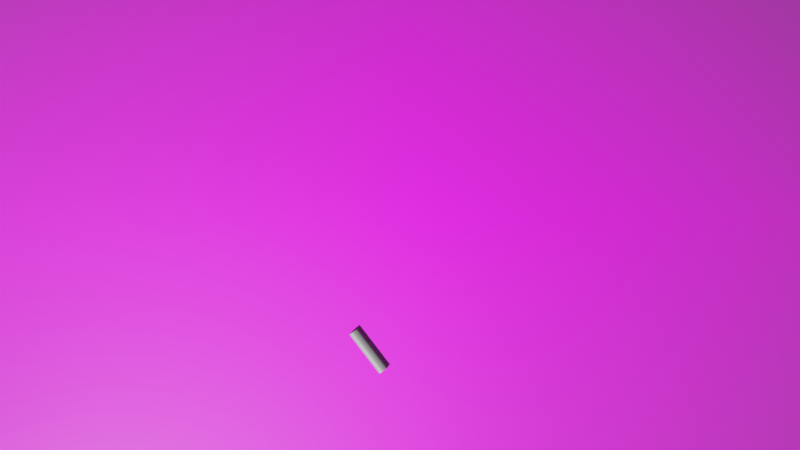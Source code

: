 # Source: Synthetic_Mine_Generation.blend  (saved by Blender 3.4.6; exported with 4.5.12 LTS)
import bpy
from mathutils import Matrix  # noqa: F401  (used for matrix-valued properties, if any)

bpy.ops.wm.read_factory_settings(use_empty=True)
scene = bpy.context.scene
scene.name = 'Scene'

# ---- collections
col_collection = bpy.data.collections.new('Collection'); scene.collection.children.link(col_collection)
col_collection_2 = bpy.data.collections.new('Collection 2'); scene.collection.children.link(col_collection_2)

# ---- images (referenced by path relative to the original .blend; pixels are not part of the script)
import os
ASSET_DIR = os.environ.get("B2B_ASSET_DIR", "")  # directory of the original .blend (textures are referenced by path, not embedded)
HERE = os.path.dirname(os.path.abspath(__file__))  # packed textures are extracted next to this script under _unpacked/

def load_image(name, relpath, width, height, colorspace="sRGB"):
    """Load a texture the original file referenced (path relative to the .blend, or extracted next to this script)."""
    p = next((c for c in (os.path.join(HERE, relpath), os.path.join(ASSET_DIR, relpath)) if relpath and os.path.exists(c)), "")
    if p:
        img = bpy.data.images.load(p, check_existing=True)
        img.name = name
    else:  # same state as the original file: an image datablock whose file is absent (Cycles renders it pink)
        img = bpy.data.images.new(name, width, height)
        img.source = "FILE"
        img.filepath = "//" + (relpath or name)
    img.colorspace_settings.name = colorspace
    return img
img_img_0064_copy_png = load_image('img_0064-copy.png', 'img_0064-copy.png', 1024, 1024, 'sRGB')

# ---- materials (node trees are filled in below, after node groups)
mat_material_002 = bpy.data.materials.new('Material.002')
mat_material_002.use_transparent_shadow = False
mat_img_0064_copy = bpy.data.materials.new('img_0064-copy')
mat_img_0064_copy.surface_render_method = 'BLENDED'
mat_img_0064_copy.blend_method = 'BLEND'

# ---- material node trees
mat_material_002.use_nodes = True; mat_material_002.node_tree.nodes.clear()
_N = mat_material_002.node_tree.nodes; _L = mat_material_002.node_tree.links
n0 = _N.new('ShaderNodeBsdfPrincipled'); n0.name = 'Principled BSDF'; n0.location = (10, 300)
n0.distribution = 'GGX'
n0.subsurface_method = 'RANDOM_WALK_SKIN'
n0.inputs[0].default_value = (0.1237, 0.1203, 0.1203, 1.0)
n0.inputs[3].default_value = 1.45
n0.inputs[27].default_value = (0.0, 0.0, 0.0, 1.0)
n0.inputs[28].default_value = 1.0
n1 = _N.new('ShaderNodeOutputMaterial'); n1.name = 'Material Output'; n1.location = (300, 300)
_L.new(n0.outputs[0], n1.inputs[0])
n1.is_active_output = True
mat_img_0064_copy.use_nodes = True; mat_img_0064_copy.node_tree.nodes.clear()
_N = mat_img_0064_copy.node_tree.nodes; _L = mat_img_0064_copy.node_tree.links
n0 = _N.new('ShaderNodeOutputMaterial'); n0.name = 'Material Output'; n0.location = (300, 300)
n1 = _N.new('ShaderNodeTexImage'); n1.name = 'Image Texture'; n1.location = (-200, 300)
n1.image = img_img_0064_copy_png
n1.extension = 'CLIP'
n2 = _N.new('ShaderNodeBsdfPrincipled'); n2.name = 'Principled BSDF'; n2.location = (0, 300)
n2.distribution = 'GGX'
n2.subsurface_method = 'RANDOM_WALK_SKIN'
n2.inputs[3].default_value = 1.45
n2.inputs[27].default_value = (0.0, 0.0, 0.0, 1.0)
n2.inputs[28].default_value = 1.0
_L.new(n1.outputs[0], n2.inputs[0])
_L.new(n1.outputs[1], n2.inputs[4])
_L.new(n2.outputs[0], n0.inputs[0])
n0.is_active_output = True

# ---- world
world_world = bpy.data.worlds.new('World'); scene.world = world_world
world_world.use_nodes = True; world_world.node_tree.nodes.clear()
_N = world_world.node_tree.nodes; _L = world_world.node_tree.links
n0 = _N.new('ShaderNodeOutputWorld'); n0.name = 'World Output'; n0.location = (300, 300)
n1 = _N.new('ShaderNodeBackground'); n1.name = 'Background'; n1.location = (10, 300)
n1.inputs[0].default_value = (0.05088, 0.05088, 0.05088, 1.0)
_L.new(n1.outputs[0], n0.inputs[0])
n0.is_active_output = True
world_world.color = (0.05088, 0.05088, 0.05088)
world_world.use_sun_shadow = False
world_world.sun_shadow_jitter_overblur = 0.0

# ---- cameras
cam_camera = bpy.data.cameras.new('Camera')
cam_camera.clip_end = 100.0
cam_camera.ortho_scale = 7.314

# ---- lights
light_light = bpy.data.lights.new('Light', 'POINT')
light_light.transmission_factor = 0.0
light_light.energy = 1.2e+04
light_light.shadow_soft_size = 0.1
light_light.shadow_maximum_resolution = 0.006
light_light.use_absolute_resolution = True

# ---- meshes
me_cylinder = bpy.data.meshes.new('Cylinder')
me_cylinder.from_pydata([(0.0, 1.0, -1.0), (0.0, 1.0, 1.0), (0.1951, 0.9808, -1.0), (0.1951, 0.9808, 1.0), (0.3827, 0.9239, -1.0), (0.3827, 0.9239, 1.0), (0.5556, 0.8315, -1.0), (0.5556, 0.8315, 1.0), (0.7071, 0.7071, -1.0), (0.7071, 0.7071, 1.0), (0.8315, 0.5556, -1.0), (0.8315, 0.5556, 1.0), (0.9239, 0.3827, -1.0), (0.9239, 0.3827, 1.0), (0.9808, 0.1951, -1.0), (0.9808, 0.1951, 1.0), (1.0, 0.0, -1.0), (1.0, 0.0, 1.0), (0.9808, -0.1951, -1.0), (0.9808, -0.1951, 1.0), (0.9239, -0.3827, -1.0), (0.9239, -0.3827, 1.0), (0.8315, -0.5556, -1.0), (0.8315, -0.5556, 1.0), (0.7071, -0.7071, -1.0), (0.7071, -0.7071, 1.0), (0.5556, -0.8315, -1.0), (0.5556, -0.8315, 1.0), (0.3827, -0.9239, -1.0), (0.3827, -0.9239, 1.0), (0.1951, -0.9808, -1.0), (0.1951, -0.9808, 1.0), (0.0, -1.0, -1.0), (0.0, -1.0, 1.0), (-0.1951, -0.9808, -1.0), (-0.1951, -0.9808, 1.0), (-0.3827, -0.9239, -1.0), (-0.3827, -0.9239, 1.0), (-0.5556, -0.8315, -1.0), (-0.5556, -0.8315, 1.0), (-0.7071, -0.7071, -1.0), (-0.7071, -0.7071, 1.0), (-0.8315, -0.5556, -1.0), (-0.8315, -0.5556, 1.0), (-0.9239, -0.3827, -1.0), (-0.9239, -0.3827, 1.0), (-0.9808, -0.1951, -1.0), (-0.9808, -0.1951, 1.0), (-1.0, 0.0, -1.0), (-1.0, 0.0, 1.0), (-0.9808, 0.1951, -1.0), (-0.9808, 0.1951, 1.0), (-0.9239, 0.3827, -1.0), (-0.9239, 0.3827, 1.0), (-0.8315, 0.5556, -1.0), (-0.8315, 0.5556, 1.0), (-0.7071, 0.7071, -1.0), (-0.7071, 0.7071, 1.0), (-0.5556, 0.8315, -1.0), (-0.5556, 0.8315, 1.0), (-0.3827, 0.9239, -1.0), (-0.3827, 0.9239, 1.0), (-0.1951, 0.9808, -1.0), (-0.1951, 0.9808, 1.0)], [], [(0, 1, 3, 2), (2, 3, 5, 4), (4, 5, 7, 6), (6, 7, 9, 8), (8, 9, 11, 10), (10, 11, 13, 12), (12, 13, 15, 14), (14, 15, 17, 16), (16, 17, 19, 18), (18, 19, 21, 20), (20, 21, 23, 22), (22, 23, 25, 24), (24, 25, 27, 26), (26, 27, 29, 28), (28, 29, 31, 30), (30, 31, 33, 32), (32, 33, 35, 34), (34, 35, 37, 36), (36, 37, 39, 38), (38, 39, 41, 40), (40, 41, 43, 42), (42, 43, 45, 44), (44, 45, 47, 46), (46, 47, 49, 48), (48, 49, 51, 50), (50, 51, 53, 52), (52, 53, 55, 54), (54, 55, 57, 56), (56, 57, 59, 58), (58, 59, 61, 60), (3, 1, 63, 61, 59, 57, 55, 53, 51, 49, 47, 45, 43, 41, 39, 37, 35, 33, 31, 29, 27, 25, 23, 21, 19, 17, 15, 13, 11, 9, 7, 5), (60, 61, 63, 62), (62, 63, 1, 0), (0, 2, 4, 6, 8, 10, 12, 14, 16, 18, 20, 22, 24, 26, 28, 30, 32, 34, 36, 38, 40, 42, 44, 46, 48, 50, 52, 54, 56, 58, 60, 62)])
_uv = me_cylinder.uv_layers.new(name='UVMap')
_uv.uv.foreach_set('vector', [1.0, 0.5, 1.0, 1.0, 0.9688, 1.0, 0.9688, 0.5, 0.9688, 0.5, 0.9688, 1.0, 0.9375, 1.0, 0.9375, 0.5, 0.9375, 0.5, 0.9375, 1.0, 0.9062, 1.0, 0.9062, 0.5, 0.9062, 0.5, 0.9062, 1.0, 0.875, 1.0, 0.875, 0.5, 0.875, 0.5, 0.875, 1.0, 0.8438, 1.0, 0.8438, 0.5, 0.8438, 0.5, 0.8438, 1.0, 0.8125, 1.0, 0.8125, 0.5, 0.8125, 0.5, 0.8125, 1.0, 0.7812, 1.0, 0.7812, 0.5, 0.7812, 0.5, 0.7812, 1.0, 0.75, 1.0, 0.75, 0.5, 0.75, 0.5, 0.75, 1.0, 0.7188, 1.0, 0.7188, 0.5, 0.7188, 0.5, 0.7188, 1.0, 0.6875, 1.0, 0.6875, 0.5, 0.6875, 0.5, 0.6875, 1.0, 0.6562, 1.0, 0.6562, 0.5, 0.6562, 0.5, 0.6562, 1.0, 0.625, 1.0, 0.625, 0.5, 0.625, 0.5, 0.625, 1.0, 0.5938, 1.0, 0.5938, 0.5, 0.5938, 0.5, 0.5938, 1.0, 0.5625, 1.0, 0.5625, 0.5, 0.5625, 0.5, 0.5625, 1.0, 0.5312, 1.0, 0.5312, 0.5, 0.5312, 0.5, 0.5312, 1.0, 0.5, 1.0, 0.5, 0.5, 0.5, 0.5, 0.5, 1.0, 0.4688, 1.0, 0.4688, 0.5, 0.4688, 0.5, 0.4688, 1.0, 0.4375, 1.0, 0.4375, 0.5, 0.4375, 0.5, 0.4375, 1.0, 0.4062, 1.0, 0.4062, 0.5, 0.4062, 0.5, 0.4062, 1.0, 0.375, 1.0, 0.375, 0.5, 0.375, 0.5, 0.375, 1.0, 0.3438, 1.0, 0.3438, 0.5, 0.3438, 0.5, 0.3438, 1.0, 0.3125, 1.0, 0.3125, 0.5, 0.3125, 0.5, 0.3125, 1.0, 0.2812, 1.0, 0.2812, 0.5, 0.2812, 0.5, 0.2812, 1.0, 0.25, 1.0, 0.25, 0.5, 0.25, 0.5, 0.25, 1.0, 0.2188, 1.0, 0.2188, 0.5, 0.2188, 0.5, 0.2188, 1.0, 0.1875, 1.0, 0.1875, 0.5, 0.1875, 0.5, 0.1875, 1.0, 0.1562, 1.0, 0.1562, 0.5, 0.1562, 0.5, 0.1562, 1.0, 0.125, 1.0, 0.125, 0.5, 0.125, 0.5, 0.125, 1.0, 0.09375, 1.0, 0.09375, 0.5, 0.09375, 0.5, 0.09375, 1.0, 0.0625, 1.0, 0.0625, 0.5, 0.2968, 0.4854, 0.25, 0.49, 0.2032, 0.4854, 0.1582, 0.4717, 0.1167, 0.4496, 0.08029, 0.4197, 0.05045, 0.3833, 0.02827, 0.3418, 0.01461, 0.2968, 0.01, 0.25, 0.01461, 0.2032, 0.02827, 0.1582, 0.05045, 0.1167, 0.08029, 0.08029, 0.1167, 0.05045, 0.1582, 0.02827, 0.2032, 0.01461, 0.25, 0.01, 0.2968, 0.01461, 0.3418, 0.02827, 0.3833, 0.05045, 0.4197, 0.08029, 0.4496, 0.1167, 0.4717, 0.1582, 0.4854, 0.2032, 0.49, 0.25, 0.4854, 0.2968, 0.4717, 0.3418, 0.4496, 0.3833, 0.4197, 0.4197, 0.3833, 0.4496, 0.3418, 0.4717, 0.0625, 0.5, 0.0625, 1.0, 0.03125, 1.0, 0.03125, 0.5, 0.03125, 0.5, 0.03125, 1.0, 0.0, 1.0, 0.0, 0.5, 0.75, 0.49, 0.7968, 0.4854, 0.8418, 0.4717, 0.8833, 0.4496, 0.9197, 0.4197, 0.9496, 0.3833, 0.9717, 0.3418, 0.9854, 0.2968, 0.99, 0.25, 0.9854, 0.2032, 0.9717, 0.1582, 0.9496, 0.1167, 0.9197, 0.08029, 0.8833, 0.05045, 0.8418, 0.02827, 0.7968, 0.01461, 0.75, 0.01, 0.7032, 0.01461, 0.6582, 0.02827, 0.6167, 0.05045, 0.5803, 0.08029, 0.5504, 0.1167, 0.5283, 0.1582, 0.5146, 0.2032, 0.51, 0.25, 0.5146, 0.2968, 0.5283, 0.3418, 0.5504, 0.3833, 0.5803, 0.4197, 0.6167, 0.4496, 0.6582, 0.4717, 0.7032, 0.4854])
me_cylinder.materials.append(mat_material_002)
me_cylinder.update()
me_img_0064_copy = bpy.data.meshes.new('img_0064-copy')
me_img_0064_copy.from_pydata([(-0.6667, -0.5, 0.0), (0.6667, -0.5, 0.0), (-0.6667, 0.5, 0.0), (0.6667, 0.5, 0.0)], [], [(0, 1, 3, 2)])
_uv = me_img_0064_copy.uv_layers.new(name='UVMap')
_uv.uv.foreach_set('vector', [0.0, 0.0, 1.0, 0.0, 1.0, 1.0, 0.0, 1.0])
me_img_0064_copy.materials.append(mat_img_0064_copy)
me_img_0064_copy.update()

# ---- objects
ob_light = bpy.data.objects.new('Light', light_light)
ob_camera = bpy.data.objects.new('Camera', cam_camera)
ob_cylinder = bpy.data.objects.new('Cylinder', me_cylinder)
ob_img_0064_copy = bpy.data.objects.new('img_0064-copy', me_img_0064_copy)

# ---- transforms, parenting, visibility, modifiers, constraints
ob_light.location = (1.204, -10.59, 5.904)
ob_light.rotation_euler = (0.6503, 0.05522, -17.5)
ob_light.scale = (1.184, 1.184, 1.184)
ob_light.lock_rotations_4d = False
ob_light.empty_display_type = 'ARROWS'
ob_light.color = (0.0, 0.0, 0.0, 0.0)
ob_light.lineart.crease_threshold = 0.0
ob_camera.location = (-5.251, -5.942, 9.286)
ob_camera.rotation_mode = 'AXIS_ANGLE'
ob_camera.rotation_axis_angle = (1.567, 0.0, 0.0, 1.0)
ob_camera.scale = (5.666, 5.666, 5.666)
ob_camera.lock_rotations_4d = False
ob_camera.empty_display_type = 'ARROWS'
ob_camera.color = (0.0, 0.0, 0.0, 0.0)
ob_camera.display_type = 'WIRE'
ob_camera.lineart.crease_threshold = 0.0
ob_cylinder.location = (-4.202, -6.207, 0.01217)
ob_cylinder.rotation_euler = (1.571, -0.0, -4.062)
ob_cylinder.scale = (0.04617, 0.03078, 0.2052)
ob_img_0064_copy.location = (-5.296, -5.82, 0.0)
ob_img_0064_copy.rotation_euler = (0.0, -0.0, -1.566)
ob_img_0064_copy.scale = (5.63, 5.63, 5.63)

# ---- collection membership
col_collection.objects.link(ob_light)
col_collection.objects.link(ob_camera)
col_collection.objects.link(ob_cylinder)
col_collection.objects.link(ob_img_0064_copy)

# ---- scene / render settings (as saved in the file)
scene.camera = ob_camera
scene.frame_start = 1; scene.frame_end = 250; scene.frame_set(1)
scene.render.engine = 'BLENDER_EEVEE_NEXT'
scene.cycles.sampling_pattern = 'TABULATED_SOBOL'
scene.cycles.use_light_tree = False
scene.view_settings.view_transform = 'Filmic'
bpy.context.view_layer.update()
